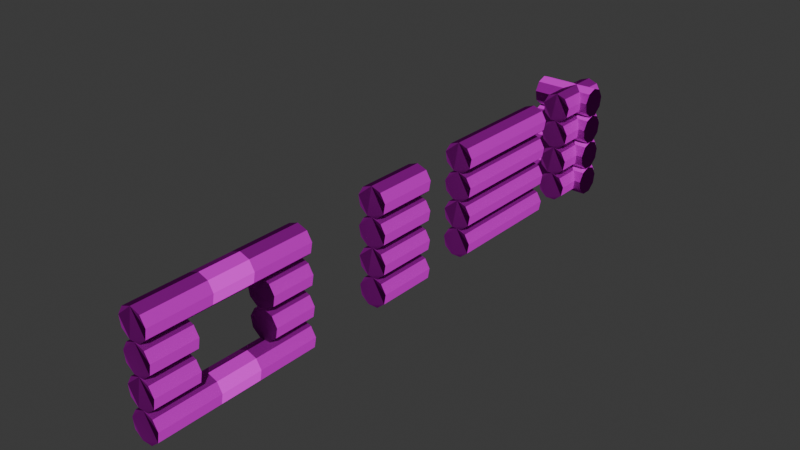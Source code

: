 # Source: tree_house.blend  (saved by Blender 5.0.118; exported with 4.5.12 LTS)
import bpy
from mathutils import Matrix  # noqa: F401  (used for matrix-valued properties, if any)

bpy.ops.wm.read_factory_settings(use_empty=True)
scene = bpy.context.scene
scene.name = 'Scene'

# ---- collections
col_collection = bpy.data.collections.new('Collection'); scene.collection.children.link(col_collection)

# ---- images (referenced by path relative to the original .blend; pixels are not part of the script)
import os
ASSET_DIR = os.environ.get("B2B_ASSET_DIR", "")  # directory of the original .blend (textures are referenced by path, not embedded)
HERE = os.path.dirname(os.path.abspath(__file__))  # packed textures are extracted next to this script under _unpacked/

def load_image(name, relpath, width, height, colorspace="sRGB"):
    """Load a texture the original file referenced (path relative to the .blend, or extracted next to this script)."""
    p = next((c for c in (os.path.join(HERE, relpath), os.path.join(ASSET_DIR, relpath)) if relpath and os.path.exists(c)), "")
    if p:
        img = bpy.data.images.load(p, check_existing=True)
        img.name = name
    else:  # same state as the original file: an image datablock whose file is absent (Cycles renders it pink)
        img = bpy.data.images.new(name, width, height)
        img.source = "FILE"
        img.filepath = "//" + (relpath or name)
    img.colorspace_settings.name = colorspace
    return img
img_tree_txt_jpg = load_image('tree_txt.jpg', 'photos for texture/tree_txt.jpg', 1024, 1024, 'sRGB')
img_tree_txt_normal_png = load_image('tree_txt_normal.png', 'photos for texture/exports photos/tree_txt_normal.png', 1024, 1024, 'sRGB')
img_tree_txt_ao_png = load_image('tree_txt_ao.png', 'photos for texture/exports photos/tree_txt_ao.png', 1024, 1024, 'sRGB')
img_tree_txt_height_png = load_image('tree_txt_height.png', 'photos for texture/exports photos/tree_txt_height.png', 1024, 1024, 'sRGB')

# ---- materials (node trees are filled in below, after node groups)
mat_material_001 = bpy.data.materials.new('Material.001')

# ---- material node trees
mat_material_001.use_nodes = True; mat_material_001.node_tree.nodes.clear()
_N = mat_material_001.node_tree.nodes; _L = mat_material_001.node_tree.links
n0 = _N.new('ShaderNodeBsdfPrincipled'); n0.name = 'Principled BSDF'; n0.location = (-352, 210)
n0.inputs[2].default_value = 1.0
n0.inputs[3].default_value = 1.0
n1 = _N.new('ShaderNodeOutputMaterial'); n1.name = 'Material Output'; n1.location = (20, 125)
n2 = _N.new('ShaderNodeTexImage'); n2.name = 'Image Texture'; n2.location = (-771, 422)
n2.image = img_tree_txt_jpg
n3 = _N.new('ShaderNodeTexImage'); n3.name = 'Image Texture.001'; n3.location = (-939, 62)
n3.image = img_tree_txt_normal_png
n4 = _N.new('ShaderNodeNormalMap'); n4.name = 'Normal Map'; n4.location = (-593, 85)
n4.uv_map = 'UVMap'
n5 = _N.new('ShaderNodeTexImage'); n5.name = 'Image Texture.002'; n5.location = (-670, -155)
n5.image = img_tree_txt_ao_png
n6 = _N.new('ShaderNodeTexImage'); n6.name = 'Image Texture.003'; n6.location = (-266, -182)
n6.image = img_tree_txt_height_png
_L.new(n0.outputs[0], n1.inputs[0])
_L.new(n2.outputs[0], n0.inputs[0])
_L.new(n3.outputs[0], n4.inputs[1])
_L.new(n4.outputs[0], n0.inputs[5])
_L.new(n5.outputs[0], n0.inputs[13])
_L.new(n6.outputs[0], n1.inputs[2])
n1.is_active_output = True

# ---- world
world_world = bpy.data.worlds.new('World'); scene.world = world_world
world_world.use_nodes = True; world_world.node_tree.nodes.clear()
_N = world_world.node_tree.nodes; _L = world_world.node_tree.links
n0 = _N.new('ShaderNodeOutputWorld'); n0.name = 'World Output'; n0.location = (200, 100)
n1 = _N.new('ShaderNodeBackground'); n1.name = 'Background'; n1.location = (-200, 100)
n1.inputs[0].default_value = (0.05088, 0.05088, 0.05088, 1.0)
_L.new(n1.outputs[0], n0.inputs[0])
n0.is_active_output = True
world_world.color = (0.05088, 0.05088, 0.05088)
world_world.sun_shadow_jitter_overblur = 0.0

# ---- meshes
me_cylinder = bpy.data.meshes.new('Cylinder')
me_cylinder.from_pydata([(0.0, 1.0, -1.0), (0.0, 1.0, 1.0), (0.6428, 0.766, -1.0), (0.6428, 0.766, 1.0), (0.9848, 0.1736, -1.0), (0.9848, 0.1736, 1.0), (0.866, -0.5, -1.0), (0.866, -0.5, 1.0), (0.342, -0.9397, -1.0), (0.342, -0.9397, 1.0), (-0.342, -0.9397, -1.0), (-0.342, -0.9397, 1.0), (-0.866, -0.5, -1.0), (-0.866, -0.5, 1.0), (-0.9848, 0.1736, -1.0), (-0.9848, 0.1736, 1.0), (-0.6428, 0.766, -1.0), (-0.6428, 0.766, 1.0), (0.0, 2.94, -1.0), (0.0, 2.94, 1.0), (0.6428, 2.706, -1.0), (0.6428, 2.706, 1.0), (0.9848, 2.113, -1.0), (0.9848, 2.113, 1.0), (0.866, 1.44, -1.0), (0.866, 1.44, 1.0), (0.342, 1.0, -1.0), (0.342, 1.0, 1.0), (-0.342, 1.0, -1.0), (-0.342, 1.0, 1.0), (-0.866, 1.44, -1.0), (-0.866, 1.44, 1.0), (-0.9848, 2.113, -1.0), (-0.9848, 2.113, 1.0), (-0.6428, 2.706, -1.0), (-0.6428, 2.706, 1.0), (0.0, 4.879, -1.0), (0.0, 4.879, 1.0), (0.6428, 4.645, -1.0), (0.6428, 4.645, 1.0), (0.9848, 4.053, -1.0), (0.9848, 4.053, 1.0), (0.866, 3.379, -1.0), (0.866, 3.379, 1.0), (0.342, 2.94, -1.0), (0.342, 2.94, 1.0), (-0.342, 2.94, -1.0), (-0.342, 2.94, 1.0), (-0.866, 3.379, -1.0), (-0.866, 3.379, 1.0), (-0.9848, 4.053, -1.0), (-0.9848, 4.053, 1.0), (-0.6428, 4.645, -1.0), (-0.6428, 4.645, 1.0), (0.0, 6.819, -1.0), (0.0, 6.819, 1.0), (0.6428, 6.585, -1.0), (0.6428, 6.585, 1.0), (0.9848, 5.993, -1.0), (0.9848, 5.993, 1.0), (0.866, 5.319, -1.0), (0.866, 5.319, 1.0), (0.342, 4.879, -1.0), (0.342, 4.879, 1.0), (-0.342, 4.879, -1.0), (-0.342, 4.879, 1.0), (-0.866, 5.319, -1.0), (-0.866, 5.319, 1.0), (-0.9848, 5.993, -1.0), (-0.9848, 5.993, 1.0), (-0.6428, 6.585, -1.0), (-0.6428, 6.585, 1.0)], [], [(0, 1, 3, 2), (2, 3, 5, 4), (4, 5, 7, 6), (6, 7, 9, 8), (8, 9, 11, 10), (10, 11, 13, 12), (12, 13, 15, 14), (3, 1, 17, 15, 13, 11, 9, 7, 5), (14, 15, 17, 16), (16, 17, 1, 0), (0, 2, 4, 6, 8, 10, 12, 14, 16), (18, 19, 21, 20), (20, 21, 23, 22), (22, 23, 25, 24), (24, 25, 27, 26), (26, 27, 29, 28), (28, 29, 31, 30), (30, 31, 33, 32), (21, 19, 35, 33, 31, 29, 27, 25, 23), (32, 33, 35, 34), (34, 35, 19, 18), (18, 20, 22, 24, 26, 28, 30, 32, 34), (36, 37, 39, 38), (38, 39, 41, 40), (40, 41, 43, 42), (42, 43, 45, 44), (44, 45, 47, 46), (46, 47, 49, 48), (48, 49, 51, 50), (39, 37, 53, 51, 49, 47, 45, 43, 41), (50, 51, 53, 52), (52, 53, 37, 36), (36, 38, 40, 42, 44, 46, 48, 50, 52), (54, 55, 57, 56), (56, 57, 59, 58), (58, 59, 61, 60), (60, 61, 63, 62), (62, 63, 65, 64), (64, 65, 67, 66), (66, 67, 69, 68), (57, 55, 71, 69, 67, 65, 63, 61, 59), (68, 69, 71, 70), (70, 71, 55, 54), (54, 56, 58, 60, 62, 64, 66, 68, 70)])
_uv = me_cylinder.uv_layers.new(name='UVMap')
_uv.uv.foreach_set('vector', [1.0, 0.5063, 1.0, 1.0, 0.8889, 1.0, 0.8889, 0.5063, 0.8889, 0.5063, 0.8889, 1.0, 0.7778, 1.0, 0.7778, 0.5063, 0.7778, 0.5063, 0.7778, 1.0, 0.6667, 1.0, 0.6667, 0.5063, 0.6667, 0.5063, 0.6667, 1.0, 0.5556, 1.0, 0.5556, 0.5063, 0.5556, 0.5063, 0.5556, 1.0, 0.4444, 1.0, 0.4444, 0.5063, 0.4444, 0.5063, 0.4444, 1.0, 0.3333, 1.0, 0.3333, 0.5063, 0.3333, 0.5063, 0.3333, 1.0, 0.2222, 1.0, 0.2222, 0.5063, 0.443, 0.4389, 0.225, 0.4775, 0.1232, 0.4289, 0.0374, 0.2779, 0.04215, 0.13, 0.1754, 0.02572, 0.3558, 0.03447, 0.4741, 0.1212, 0.5139, 0.3204, 0.2222, 0.5063, 0.2222, 1.0, 0.1111, 1.0, 0.1111, 0.5063, 0.1111, 0.5063, 0.1111, 1.0, 4.47e-08, 1.0, 4.47e-08, 0.5063, 0.7463, 0.4863, 0.8893, 0.4339, 0.9689, 0.2879, 0.9466, 0.1237, 0.8483, 0.02072, 0.6929, 0.03197, 0.5647, 0.165, 0.5774, 0.2754, 0.6132, 0.4214, 1.0, 0.5063, 1.0, 1.0, 0.8889, 1.0, 0.8889, 0.5063, 0.8889, 0.5063, 0.8889, 1.0, 0.7778, 1.0, 0.7778, 0.5063, 0.7778, 0.5063, 0.7778, 1.0, 0.6667, 1.0, 0.6667, 0.5063, 0.6667, 0.5063, 0.6667, 1.0, 0.5556, 1.0, 0.5556, 0.5063, 0.5556, 0.5063, 0.5556, 1.0, 0.4444, 1.0, 0.4444, 0.5063, 0.4444, 0.5063, 0.4444, 1.0, 0.3333, 1.0, 0.3333, 0.5063, 0.3333, 0.5063, 0.3333, 1.0, 0.2222, 1.0, 0.2222, 0.5063, 0.443, 0.4389, 0.225, 0.4775, 0.1232, 0.4289, 0.0374, 0.2779, 0.04215, 0.13, 0.1754, 0.02572, 0.3558, 0.03447, 0.4741, 0.1212, 0.5139, 0.3204, 0.2222, 0.5063, 0.2222, 1.0, 0.1111, 1.0, 0.1111, 0.5063, 0.1111, 0.5063, 0.1111, 1.0, 4.47e-08, 1.0, 4.47e-08, 0.5063, 0.7463, 0.4863, 0.8893, 0.4339, 0.9689, 0.2879, 0.9466, 0.1237, 0.8483, 0.02072, 0.6929, 0.03197, 0.5647, 0.165, 0.5774, 0.2754, 0.6132, 0.4214, 1.0, 0.5063, 1.0, 1.0, 0.8889, 1.0, 0.8889, 0.5063, 0.8889, 0.5063, 0.8889, 1.0, 0.7778, 1.0, 0.7778, 0.5063, 0.7778, 0.5063, 0.7778, 1.0, 0.6667, 1.0, 0.6667, 0.5063, 0.6667, 0.5063, 0.6667, 1.0, 0.5556, 1.0, 0.5556, 0.5063, 0.5556, 0.5063, 0.5556, 1.0, 0.4444, 1.0, 0.4444, 0.5063, 0.4444, 0.5063, 0.4444, 1.0, 0.3333, 1.0, 0.3333, 0.5063, 0.3333, 0.5063, 0.3333, 1.0, 0.2222, 1.0, 0.2222, 0.5063, 0.443, 0.4389, 0.225, 0.4775, 0.1232, 0.4289, 0.0374, 0.2779, 0.04215, 0.13, 0.1754, 0.02572, 0.3558, 0.03447, 0.4741, 0.1212, 0.5139, 0.3204, 0.2222, 0.5063, 0.2222, 1.0, 0.1111, 1.0, 0.1111, 0.5063, 0.1111, 0.5063, 0.1111, 1.0, 4.47e-08, 1.0, 4.47e-08, 0.5063, 0.7463, 0.4863, 0.8893, 0.4339, 0.9689, 0.2879, 0.9466, 0.1237, 0.8483, 0.02072, 0.6929, 0.03197, 0.5647, 0.165, 0.5774, 0.2754, 0.6132, 0.4214, 1.0, 0.5063, 1.0, 1.0, 0.8889, 1.0, 0.8889, 0.5063, 0.8889, 0.5063, 0.8889, 1.0, 0.7778, 1.0, 0.7778, 0.5063, 0.7778, 0.5063, 0.7778, 1.0, 0.6667, 1.0, 0.6667, 0.5063, 0.6667, 0.5063, 0.6667, 1.0, 0.5556, 1.0, 0.5556, 0.5063, 0.5556, 0.5063, 0.5556, 1.0, 0.4444, 1.0, 0.4444, 0.5063, 0.4444, 0.5063, 0.4444, 1.0, 0.3333, 1.0, 0.3333, 0.5063, 0.3333, 0.5063, 0.3333, 1.0, 0.2222, 1.0, 0.2222, 0.5063, 0.443, 0.4389, 0.225, 0.4775, 0.1232, 0.4289, 0.0374, 0.2779, 0.04215, 0.13, 0.1754, 0.02572, 0.3558, 0.03447, 0.4741, 0.1212, 0.5139, 0.3204, 0.2222, 0.5063, 0.2222, 1.0, 0.1111, 1.0, 0.1111, 0.5063, 0.1111, 0.5063, 0.1111, 1.0, 4.47e-08, 1.0, 4.47e-08, 0.5063, 0.7463, 0.4863, 0.8893, 0.4339, 0.9689, 0.2879, 0.9466, 0.1237, 0.8483, 0.02072, 0.6929, 0.03197, 0.5647, 0.165, 0.5774, 0.2754, 0.6132, 0.4214])
me_cylinder.materials.append(mat_material_001)
me_cylinder.update()
me_cylinder_001 = bpy.data.meshes.new('Cylinder.001')
me_cylinder_001.from_pydata([(0.0, 1.0, -1.0), (0.0, 1.0, 1.0), (0.6428, 0.766, -1.0), (0.6428, 0.766, 1.0), (0.9848, 0.1736, -1.0), (0.9848, 0.1736, 1.0), (0.866, -0.5, -1.0), (0.866, -0.5, 1.0), (0.342, -0.9397, -1.0), (0.342, -0.9397, 1.0), (-0.342, -0.9397, -1.0), (-0.342, -0.9397, 1.0), (-0.866, -0.5, -1.0), (-0.866, -0.5, 1.0), (-0.9848, 0.1736, -1.0), (-0.9848, 0.1736, 1.0), (-0.6428, 0.766, -1.0), (-0.6428, 0.766, 1.0), (0.0, 2.94, -1.0), (0.0, 2.94, 1.0), (0.6428, 2.706, -1.0), (0.6428, 2.706, 1.0), (0.9848, 2.113, -1.0), (0.9848, 2.113, 1.0), (0.866, 1.44, -1.0), (0.866, 1.44, 1.0), (0.342, 1.0, -1.0), (0.342, 1.0, 1.0), (-0.342, 1.0, -1.0), (-0.342, 1.0, 1.0), (-0.866, 1.44, -1.0), (-0.866, 1.44, 1.0), (-0.9848, 2.113, -1.0), (-0.9848, 2.113, 1.0), (-0.6428, 2.706, -1.0), (-0.6428, 2.706, 1.0), (0.0, 4.879, -1.0), (0.0, 4.879, 1.0), (0.6428, 4.645, -1.0), (0.6428, 4.645, 1.0), (0.9848, 4.053, -1.0), (0.9848, 4.053, 1.0), (0.866, 3.379, -1.0), (0.866, 3.379, 1.0), (0.342, 2.94, -1.0), (0.342, 2.94, 1.0), (-0.342, 2.94, -1.0), (-0.342, 2.94, 1.0), (-0.866, 3.379, -1.0), (-0.866, 3.379, 1.0), (-0.9848, 4.053, -1.0), (-0.9848, 4.053, 1.0), (-0.6428, 4.645, -1.0), (-0.6428, 4.645, 1.0), (0.0, 6.819, -1.0), (0.0, 6.819, 1.0), (0.6428, 6.585, -1.0), (0.6428, 6.585, 1.0), (0.9848, 5.993, -1.0), (0.9848, 5.993, 1.0), (0.866, 5.319, -1.0), (0.866, 5.319, 1.0), (0.342, 4.879, -1.0), (0.342, 4.879, 1.0), (-0.342, 4.879, -1.0), (-0.342, 4.879, 1.0), (-0.866, 5.319, -1.0), (-0.866, 5.319, 1.0), (-0.9848, 5.993, -1.0), (-0.9848, 5.993, 1.0), (-0.6428, 6.585, -1.0), (-0.6428, 6.585, 1.0)], [], [(0, 1, 3, 2), (2, 3, 5, 4), (4, 5, 7, 6), (6, 7, 9, 8), (8, 9, 11, 10), (10, 11, 13, 12), (12, 13, 15, 14), (3, 1, 17, 15, 13, 11, 9, 7, 5), (14, 15, 17, 16), (16, 17, 1, 0), (0, 2, 4, 6, 8, 10, 12, 14, 16), (18, 19, 21, 20), (20, 21, 23, 22), (22, 23, 25, 24), (24, 25, 27, 26), (26, 27, 29, 28), (28, 29, 31, 30), (30, 31, 33, 32), (21, 19, 35, 33, 31, 29, 27, 25, 23), (32, 33, 35, 34), (34, 35, 19, 18), (18, 20, 22, 24, 26, 28, 30, 32, 34), (36, 37, 39, 38), (38, 39, 41, 40), (40, 41, 43, 42), (42, 43, 45, 44), (44, 45, 47, 46), (46, 47, 49, 48), (48, 49, 51, 50), (39, 37, 53, 51, 49, 47, 45, 43, 41), (50, 51, 53, 52), (52, 53, 37, 36), (36, 38, 40, 42, 44, 46, 48, 50, 52), (54, 55, 57, 56), (56, 57, 59, 58), (58, 59, 61, 60), (60, 61, 63, 62), (62, 63, 65, 64), (64, 65, 67, 66), (66, 67, 69, 68), (57, 55, 71, 69, 67, 65, 63, 61, 59), (68, 69, 71, 70), (70, 71, 55, 54), (54, 56, 58, 60, 62, 64, 66, 68, 70)])
_uv = me_cylinder_001.uv_layers.new(name='UVMap')
_uv.uv.foreach_set('vector', [1.0, 0.5063, 1.0, 1.0, 0.8889, 1.0, 0.8889, 0.5063, 0.8889, 0.5063, 0.8889, 1.0, 0.7778, 1.0, 0.7778, 0.5063, 0.7778, 0.5063, 0.7778, 1.0, 0.6667, 1.0, 0.6667, 0.5063, 0.6667, 0.5063, 0.6667, 1.0, 0.5556, 1.0, 0.5556, 0.5063, 0.5556, 0.5063, 0.5556, 1.0, 0.4444, 1.0, 0.4444, 0.5063, 0.4444, 0.5063, 0.4444, 1.0, 0.3333, 1.0, 0.3333, 0.5063, 0.3333, 0.5063, 0.3333, 1.0, 0.2222, 1.0, 0.2222, 0.5063, 0.443, 0.4389, 0.225, 0.4775, 0.1232, 0.4289, 0.0374, 0.2779, 0.04215, 0.13, 0.1754, 0.02572, 0.3558, 0.03447, 0.4741, 0.1212, 0.5139, 0.3204, 0.2222, 0.5063, 0.2222, 1.0, 0.1111, 1.0, 0.1111, 0.5063, 0.1111, 0.5063, 0.1111, 1.0, 4.47e-08, 1.0, 4.47e-08, 0.5063, 0.7463, 0.4863, 0.8893, 0.4339, 0.9689, 0.2879, 0.9466, 0.1237, 0.8483, 0.02072, 0.6929, 0.03197, 0.5647, 0.165, 0.5774, 0.2754, 0.6132, 0.4214, 1.0, 0.5063, 1.0, 1.0, 0.8889, 1.0, 0.8889, 0.5063, 0.8889, 0.5063, 0.8889, 1.0, 0.7778, 1.0, 0.7778, 0.5063, 0.7778, 0.5063, 0.7778, 1.0, 0.6667, 1.0, 0.6667, 0.5063, 0.6667, 0.5063, 0.6667, 1.0, 0.5556, 1.0, 0.5556, 0.5063, 0.5556, 0.5063, 0.5556, 1.0, 0.4444, 1.0, 0.4444, 0.5063, 0.4444, 0.5063, 0.4444, 1.0, 0.3333, 1.0, 0.3333, 0.5063, 0.3333, 0.5063, 0.3333, 1.0, 0.2222, 1.0, 0.2222, 0.5063, 0.443, 0.4389, 0.225, 0.4775, 0.1232, 0.4289, 0.0374, 0.2779, 0.04215, 0.13, 0.1754, 0.02572, 0.3558, 0.03447, 0.4741, 0.1212, 0.5139, 0.3204, 0.2222, 0.5063, 0.2222, 1.0, 0.1111, 1.0, 0.1111, 0.5063, 0.1111, 0.5063, 0.1111, 1.0, 4.47e-08, 1.0, 4.47e-08, 0.5063, 0.7463, 0.4863, 0.8893, 0.4339, 0.9689, 0.2879, 0.9466, 0.1237, 0.8483, 0.02072, 0.6929, 0.03197, 0.5647, 0.165, 0.5774, 0.2754, 0.6132, 0.4214, 1.0, 0.5063, 1.0, 1.0, 0.8889, 1.0, 0.8889, 0.5063, 0.8889, 0.5063, 0.8889, 1.0, 0.7778, 1.0, 0.7778, 0.5063, 0.7778, 0.5063, 0.7778, 1.0, 0.6667, 1.0, 0.6667, 0.5063, 0.6667, 0.5063, 0.6667, 1.0, 0.5556, 1.0, 0.5556, 0.5063, 0.5556, 0.5063, 0.5556, 1.0, 0.4444, 1.0, 0.4444, 0.5063, 0.4444, 0.5063, 0.4444, 1.0, 0.3333, 1.0, 0.3333, 0.5063, 0.3333, 0.5063, 0.3333, 1.0, 0.2222, 1.0, 0.2222, 0.5063, 0.443, 0.4389, 0.225, 0.4775, 0.1232, 0.4289, 0.0374, 0.2779, 0.04215, 0.13, 0.1754, 0.02572, 0.3558, 0.03447, 0.4741, 0.1212, 0.5139, 0.3204, 0.2222, 0.5063, 0.2222, 1.0, 0.1111, 1.0, 0.1111, 0.5063, 0.1111, 0.5063, 0.1111, 1.0, 4.47e-08, 1.0, 4.47e-08, 0.5063, 0.7463, 0.4863, 0.8893, 0.4339, 0.9689, 0.2879, 0.9466, 0.1237, 0.8483, 0.02072, 0.6929, 0.03197, 0.5647, 0.165, 0.5774, 0.2754, 0.6132, 0.4214, 1.0, 0.5063, 1.0, 1.0, 0.8889, 1.0, 0.8889, 0.5063, 0.8889, 0.5063, 0.8889, 1.0, 0.7778, 1.0, 0.7778, 0.5063, 0.7778, 0.5063, 0.7778, 1.0, 0.6667, 1.0, 0.6667, 0.5063, 0.6667, 0.5063, 0.6667, 1.0, 0.5556, 1.0, 0.5556, 0.5063, 0.5556, 0.5063, 0.5556, 1.0, 0.4444, 1.0, 0.4444, 0.5063, 0.4444, 0.5063, 0.4444, 1.0, 0.3333, 1.0, 0.3333, 0.5063, 0.3333, 0.5063, 0.3333, 1.0, 0.2222, 1.0, 0.2222, 0.5063, 0.443, 0.4389, 0.225, 0.4775, 0.1232, 0.4289, 0.0374, 0.2779, 0.04215, 0.13, 0.1754, 0.02572, 0.3558, 0.03447, 0.4741, 0.1212, 0.5139, 0.3204, 0.2222, 0.5063, 0.2222, 1.0, 0.1111, 1.0, 0.1111, 0.5063, 0.1111, 0.5063, 0.1111, 1.0, 4.47e-08, 1.0, 4.47e-08, 0.5063, 0.7463, 0.4863, 0.8893, 0.4339, 0.9689, 0.2879, 0.9466, 0.1237, 0.8483, 0.02072, 0.6929, 0.03197, 0.5647, 0.165, 0.5774, 0.2754, 0.6132, 0.4214])
me_cylinder_001.materials.append(mat_material_001)
me_cylinder_001.update()
me_cylinder_002 = bpy.data.meshes.new('Cylinder.002')
me_cylinder_002.from_pydata([(0.0, 1.0, -1.0), (0.0, 1.0, 1.0), (0.6428, 0.766, -1.0), (0.6428, 0.766, 1.0), (0.9848, 0.1736, -1.0), (0.9848, 0.1736, 1.0), (0.866, -0.5, -1.0), (0.866, -0.5, 1.0), (0.342, -0.9397, -1.0), (0.342, -0.9397, 1.0), (-0.342, -0.9397, -1.0), (-0.342, -0.9397, 1.0), (-0.866, -0.5, -1.0), (-0.866, -0.5, 1.0), (-0.9848, 0.1736, -1.0), (-0.9848, 0.1736, 1.0), (-0.6428, 0.766, -1.0), (-0.6428, 0.766, 1.0), (0.0, 2.94, -1.0), (0.0, 2.94, 1.0), (0.6428, 2.706, -1.0), (0.6428, 2.706, 1.0), (0.9848, 2.113, -1.0), (0.9848, 2.113, 1.0), (0.866, 1.44, -1.0), (0.866, 1.44, 1.0), (0.342, 1.0, -1.0), (0.342, 1.0, 1.0), (-0.342, 1.0, -1.0), (-0.342, 1.0, 1.0), (-0.866, 1.44, -1.0), (-0.866, 1.44, 1.0), (-0.9848, 2.113, -1.0), (-0.9848, 2.113, 1.0), (-0.6428, 2.706, -1.0), (-0.6428, 2.706, 1.0), (0.0, 4.879, -1.0), (0.0, 4.879, 1.0), (0.6428, 4.645, -1.0), (0.6428, 4.645, 1.0), (0.9848, 4.053, -1.0), (0.9848, 4.053, 1.0), (0.866, 3.379, -1.0), (0.866, 3.379, 1.0), (0.342, 2.94, -1.0), (0.342, 2.94, 1.0), (-0.342, 2.94, -1.0), (-0.342, 2.94, 1.0), (-0.866, 3.379, -1.0), (-0.866, 3.379, 1.0), (-0.9848, 4.053, -1.0), (-0.9848, 4.053, 1.0), (-0.6428, 4.645, -1.0), (-0.6428, 4.645, 1.0), (0.0, 6.819, -1.0), (0.0, 6.819, 1.0), (0.6428, 6.585, -1.0), (0.6428, 6.585, 1.0), (0.9848, 5.993, -1.0), (0.9848, 5.993, 1.0), (0.866, 5.319, -1.0), (0.866, 5.319, 1.0), (0.342, 4.879, -1.0), (0.342, 4.879, 1.0), (-0.342, 4.879, -1.0), (-0.342, 4.879, 1.0), (-0.866, 5.319, -1.0), (-0.866, 5.319, 1.0), (-0.9848, 5.993, -1.0), (-0.9848, 5.993, 1.0), (-0.6428, 6.585, -1.0), (-0.6428, 6.585, 1.0)], [], [(0, 1, 3, 2), (2, 3, 5, 4), (4, 5, 7, 6), (6, 7, 9, 8), (8, 9, 11, 10), (10, 11, 13, 12), (12, 13, 15, 14), (3, 1, 17, 15, 13, 11, 9, 7, 5), (14, 15, 17, 16), (16, 17, 1, 0), (0, 2, 4, 6, 8, 10, 12, 14, 16), (18, 19, 21, 20), (20, 21, 23, 22), (22, 23, 25, 24), (24, 25, 27, 26), (26, 27, 29, 28), (28, 29, 31, 30), (30, 31, 33, 32), (21, 19, 35, 33, 31, 29, 27, 25, 23), (32, 33, 35, 34), (34, 35, 19, 18), (18, 20, 22, 24, 26, 28, 30, 32, 34), (36, 37, 39, 38), (38, 39, 41, 40), (40, 41, 43, 42), (42, 43, 45, 44), (44, 45, 47, 46), (46, 47, 49, 48), (48, 49, 51, 50), (39, 37, 53, 51, 49, 47, 45, 43, 41), (50, 51, 53, 52), (52, 53, 37, 36), (36, 38, 40, 42, 44, 46, 48, 50, 52), (54, 55, 57, 56), (56, 57, 59, 58), (58, 59, 61, 60), (60, 61, 63, 62), (62, 63, 65, 64), (64, 65, 67, 66), (66, 67, 69, 68), (57, 55, 71, 69, 67, 65, 63, 61, 59), (68, 69, 71, 70), (70, 71, 55, 54), (54, 56, 58, 60, 62, 64, 66, 68, 70)])
_uv = me_cylinder_002.uv_layers.new(name='UVMap')
_uv.uv.foreach_set('vector', [1.0, 0.5063, 1.0, 1.0, 0.8889, 1.0, 0.8889, 0.5063, 0.8889, 0.5063, 0.8889, 1.0, 0.7778, 1.0, 0.7778, 0.5063, 0.7778, 0.5063, 0.7778, 1.0, 0.6667, 1.0, 0.6667, 0.5063, 0.6667, 0.5063, 0.6667, 1.0, 0.5556, 1.0, 0.5556, 0.5063, 0.5556, 0.5063, 0.5556, 1.0, 0.4444, 1.0, 0.4444, 0.5063, 0.4444, 0.5063, 0.4444, 1.0, 0.3333, 1.0, 0.3333, 0.5063, 0.3333, 0.5063, 0.3333, 1.0, 0.2222, 1.0, 0.2222, 0.5063, 0.443, 0.4389, 0.225, 0.4775, 0.1232, 0.4289, 0.0374, 0.2779, 0.04215, 0.13, 0.1754, 0.02572, 0.3558, 0.03447, 0.4741, 0.1212, 0.5139, 0.3204, 0.2222, 0.5063, 0.2222, 1.0, 0.1111, 1.0, 0.1111, 0.5063, 0.1111, 0.5063, 0.1111, 1.0, 4.47e-08, 1.0, 4.47e-08, 0.5063, 0.7463, 0.4863, 0.8893, 0.4339, 0.9689, 0.2879, 0.9466, 0.1237, 0.8483, 0.02072, 0.6929, 0.03197, 0.5647, 0.165, 0.5774, 0.2754, 0.6132, 0.4214, 1.0, 0.5063, 1.0, 1.0, 0.8889, 1.0, 0.8889, 0.5063, 0.8889, 0.5063, 0.8889, 1.0, 0.7778, 1.0, 0.7778, 0.5063, 0.7778, 0.5063, 0.7778, 1.0, 0.6667, 1.0, 0.6667, 0.5063, 0.6667, 0.5063, 0.6667, 1.0, 0.5556, 1.0, 0.5556, 0.5063, 0.5556, 0.5063, 0.5556, 1.0, 0.4444, 1.0, 0.4444, 0.5063, 0.4444, 0.5063, 0.4444, 1.0, 0.3333, 1.0, 0.3333, 0.5063, 0.3333, 0.5063, 0.3333, 1.0, 0.2222, 1.0, 0.2222, 0.5063, 0.443, 0.4389, 0.225, 0.4775, 0.1232, 0.4289, 0.0374, 0.2779, 0.04215, 0.13, 0.1754, 0.02572, 0.3558, 0.03447, 0.4741, 0.1212, 0.5139, 0.3204, 0.2222, 0.5063, 0.2222, 1.0, 0.1111, 1.0, 0.1111, 0.5063, 0.1111, 0.5063, 0.1111, 1.0, 4.47e-08, 1.0, 4.47e-08, 0.5063, 0.7463, 0.4863, 0.8893, 0.4339, 0.9689, 0.2879, 0.9466, 0.1237, 0.8483, 0.02072, 0.6929, 0.03197, 0.5647, 0.165, 0.5774, 0.2754, 0.6132, 0.4214, 1.0, 0.5063, 1.0, 1.0, 0.8889, 1.0, 0.8889, 0.5063, 0.8889, 0.5063, 0.8889, 1.0, 0.7778, 1.0, 0.7778, 0.5063, 0.7778, 0.5063, 0.7778, 1.0, 0.6667, 1.0, 0.6667, 0.5063, 0.6667, 0.5063, 0.6667, 1.0, 0.5556, 1.0, 0.5556, 0.5063, 0.5556, 0.5063, 0.5556, 1.0, 0.4444, 1.0, 0.4444, 0.5063, 0.4444, 0.5063, 0.4444, 1.0, 0.3333, 1.0, 0.3333, 0.5063, 0.3333, 0.5063, 0.3333, 1.0, 0.2222, 1.0, 0.2222, 0.5063, 0.443, 0.4389, 0.225, 0.4775, 0.1232, 0.4289, 0.0374, 0.2779, 0.04215, 0.13, 0.1754, 0.02572, 0.3558, 0.03447, 0.4741, 0.1212, 0.5139, 0.3204, 0.2222, 0.5063, 0.2222, 1.0, 0.1111, 1.0, 0.1111, 0.5063, 0.1111, 0.5063, 0.1111, 1.0, 4.47e-08, 1.0, 4.47e-08, 0.5063, 0.7463, 0.4863, 0.8893, 0.4339, 0.9689, 0.2879, 0.9466, 0.1237, 0.8483, 0.02072, 0.6929, 0.03197, 0.5647, 0.165, 0.5774, 0.2754, 0.6132, 0.4214, 1.0, 0.5063, 1.0, 1.0, 0.8889, 1.0, 0.8889, 0.5063, 0.8889, 0.5063, 0.8889, 1.0, 0.7778, 1.0, 0.7778, 0.5063, 0.7778, 0.5063, 0.7778, 1.0, 0.6667, 1.0, 0.6667, 0.5063, 0.6667, 0.5063, 0.6667, 1.0, 0.5556, 1.0, 0.5556, 0.5063, 0.5556, 0.5063, 0.5556, 1.0, 0.4444, 1.0, 0.4444, 0.5063, 0.4444, 0.5063, 0.4444, 1.0, 0.3333, 1.0, 0.3333, 0.5063, 0.3333, 0.5063, 0.3333, 1.0, 0.2222, 1.0, 0.2222, 0.5063, 0.443, 0.4389, 0.225, 0.4775, 0.1232, 0.4289, 0.0374, 0.2779, 0.04215, 0.13, 0.1754, 0.02572, 0.3558, 0.03447, 0.4741, 0.1212, 0.5139, 0.3204, 0.2222, 0.5063, 0.2222, 1.0, 0.1111, 1.0, 0.1111, 0.5063, 0.1111, 0.5063, 0.1111, 1.0, 4.47e-08, 1.0, 4.47e-08, 0.5063, 0.7463, 0.4863, 0.8893, 0.4339, 0.9689, 0.2879, 0.9466, 0.1237, 0.8483, 0.02072, 0.6929, 0.03197, 0.5647, 0.165, 0.5774, 0.2754, 0.6132, 0.4214])
me_cylinder_002.materials.append(mat_material_001)
me_cylinder_002.update()
me_cylinder_004 = bpy.data.meshes.new('Cylinder.004')
me_cylinder_004.from_pydata([(0.0, 1.0, -1.0), (0.0, 1.0, 1.0), (0.6428, 0.766, -1.0), (0.6428, 0.766, 1.0), (0.9848, 0.1736, -1.0), (0.9848, 0.1736, 1.0), (0.866, -0.5, -1.0), (0.866, -0.5, 1.0), (0.342, -0.9397, -1.0), (0.342, -0.9397, 1.0), (-0.342, -0.9397, -1.0), (-0.342, -0.9397, 1.0), (-0.866, -0.5, -1.0), (-0.866, -0.5, 1.0), (-0.9848, 0.1736, -1.0), (-0.9848, 0.1736, 1.0), (-0.6428, 0.766, -1.0), (-0.6428, 0.766, 1.0), (0.0, 2.94, -1.0), (0.0, 2.94, 1.0), (0.6428, 2.706, -1.0), (0.6428, 2.706, 1.0), (0.9848, 2.113, -1.0), (0.9848, 2.113, 1.0), (0.866, 1.44, -1.0), (0.866, 1.44, 1.0), (0.342, 1.0, -1.0), (0.342, 1.0, 1.0), (-0.342, 1.0, -1.0), (-0.342, 1.0, 1.0), (-0.866, 1.44, -1.0), (-0.866, 1.44, 1.0), (-0.9848, 2.113, -1.0), (-0.9848, 2.113, 1.0), (-0.6428, 2.706, -1.0), (-0.6428, 2.706, 1.0), (0.0, 4.879, -1.0), (0.0, 4.879, 1.0), (0.6428, 4.645, -1.0), (0.6428, 4.645, 1.0), (0.9848, 4.053, -1.0), (0.9848, 4.053, 1.0), (0.866, 3.379, -1.0), (0.866, 3.379, 1.0), (0.342, 2.94, -1.0), (0.342, 2.94, 1.0), (-0.342, 2.94, -1.0), (-0.342, 2.94, 1.0), (-0.866, 3.379, -1.0), (-0.866, 3.379, 1.0), (-0.9848, 4.053, -1.0), (-0.9848, 4.053, 1.0), (-0.6428, 4.645, -1.0), (-0.6428, 4.645, 1.0), (0.0, 6.819, -1.0), (0.0, 6.819, 1.0), (0.6428, 6.585, -1.0), (0.6428, 6.585, 1.0), (0.9848, 5.993, -1.0), (0.9848, 5.993, 1.0), (0.866, 5.319, -1.0), (0.866, 5.319, 1.0), (0.342, 4.879, -1.0), (0.342, 4.879, 1.0), (-0.342, 4.879, -1.0), (-0.342, 4.879, 1.0), (-0.866, 5.319, -1.0), (-0.866, 5.319, 1.0), (-0.9848, 5.993, -1.0), (-0.9848, 5.993, 1.0), (-0.6428, 6.585, -1.0), (-0.6428, 6.585, 1.0), (0.0, 1.0, -3.0), (0.0, 1.0, -1.0), (0.6428, 0.766, -3.0), (0.6428, 0.766, -1.0), (0.9848, 0.1736, -3.0), (0.9848, 0.1736, -1.0), (0.866, -0.5, -3.0), (0.866, -0.5, -1.0), (0.342, -0.9397, -3.0), (0.342, -0.9397, -1.0), (-0.342, -0.9397, -3.0), (-0.342, -0.9397, -1.0), (-0.866, -0.5, -3.0), (-0.866, -0.5, -1.0), (-0.9848, 0.1736, -3.0), (-0.9848, 0.1736, -1.0), (-0.6428, 0.766, -3.0), (-0.6428, 0.766, -1.0), (0.0, 2.94, -3.0), (0.0, 2.94, -1.0), (0.6428, 2.706, -3.0), (0.6428, 2.706, -1.0), (0.9848, 2.113, -3.0), (0.9848, 2.113, -1.0), (0.866, 1.44, -3.0), (0.866, 1.44, -1.0), (0.342, 1.0, -3.0), (0.342, 1.0, -1.0), (-0.342, 1.0, -3.0), (-0.342, 1.0, -1.0), (-0.866, 1.44, -3.0), (-0.866, 1.44, -1.0), (-0.9848, 2.113, -3.0), (-0.9848, 2.113, -1.0), (-0.6428, 2.706, -3.0), (-0.6428, 2.706, -1.0), (0.0, 4.879, -3.0), (0.0, 4.879, -1.0), (0.6428, 4.645, -3.0), (0.6428, 4.645, -1.0), (0.9848, 4.053, -3.0), (0.9848, 4.053, -1.0), (0.866, 3.379, -3.0), (0.866, 3.379, -1.0), (0.342, 2.94, -3.0), (0.342, 2.94, -1.0), (-0.342, 2.94, -3.0), (-0.342, 2.94, -1.0), (-0.866, 3.379, -3.0), (-0.866, 3.379, -1.0), (-0.9848, 4.053, -3.0), (-0.9848, 4.053, -1.0), (-0.6428, 4.645, -3.0), (-0.6428, 4.645, -1.0), (0.0, 6.819, -3.0), (0.0, 6.819, -1.0), (0.6428, 6.585, -3.0), (0.6428, 6.585, -1.0), (0.9848, 5.993, -3.0), (0.9848, 5.993, -1.0), (0.866, 5.319, -3.0), (0.866, 5.319, -1.0), (0.342, 4.879, -3.0), (0.342, 4.879, -1.0), (-0.342, 4.879, -3.0), (-0.342, 4.879, -1.0), (-0.866, 5.319, -3.0), (-0.866, 5.319, -1.0), (-0.9848, 5.993, -3.0), (-0.9848, 5.993, -1.0), (-0.6428, 6.585, -3.0), (-0.6428, 6.585, -1.0)], [], [(0, 1, 3, 2), (2, 3, 5, 4), (4, 5, 7, 6), (6, 7, 9, 8), (8, 9, 11, 10), (10, 11, 13, 12), (12, 13, 15, 14), (3, 1, 17, 15, 13, 11, 9, 7, 5), (14, 15, 17, 16), (16, 17, 1, 0), (0, 2, 4, 6, 8, 10, 12, 14, 16), (18, 19, 21, 20), (20, 21, 23, 22), (22, 23, 25, 24), (24, 25, 27, 26), (26, 27, 29, 28), (28, 29, 31, 30), (30, 31, 33, 32), (21, 19, 35, 33, 31, 29, 27, 25, 23), (32, 33, 35, 34), (34, 35, 19, 18), (18, 20, 22, 24, 26, 28, 30, 32, 34), (36, 37, 39, 38), (38, 39, 41, 40), (40, 41, 43, 42), (42, 43, 45, 44), (44, 45, 47, 46), (46, 47, 49, 48), (48, 49, 51, 50), (39, 37, 53, 51, 49, 47, 45, 43, 41), (50, 51, 53, 52), (52, 53, 37, 36), (36, 38, 40, 42, 44, 46, 48, 50, 52), (54, 55, 57, 56), (56, 57, 59, 58), (58, 59, 61, 60), (60, 61, 63, 62), (62, 63, 65, 64), (64, 65, 67, 66), (66, 67, 69, 68), (57, 55, 71, 69, 67, 65, 63, 61, 59), (68, 69, 71, 70), (70, 71, 55, 54), (54, 56, 58, 60, 62, 64, 66, 68, 70), (72, 73, 75, 74), (74, 75, 77, 76), (76, 77, 79, 78), (78, 79, 81, 80), (80, 81, 83, 82), (82, 83, 85, 84), (84, 85, 87, 86), (75, 73, 89, 87, 85, 83, 81, 79, 77), (86, 87, 89, 88), (88, 89, 73, 72), (72, 74, 76, 78, 80, 82, 84, 86, 88), (90, 91, 93, 92), (92, 93, 95, 94), (94, 95, 97, 96), (96, 97, 99, 98), (98, 99, 101, 100), (100, 101, 103, 102), (102, 103, 105, 104), (93, 91, 107, 105, 103, 101, 99, 97, 95), (104, 105, 107, 106), (106, 107, 91, 90), (90, 92, 94, 96, 98, 100, 102, 104, 106), (108, 109, 111, 110), (110, 111, 113, 112), (112, 113, 115, 114), (114, 115, 117, 116), (116, 117, 119, 118), (118, 119, 121, 120), (120, 121, 123, 122), (111, 109, 125, 123, 121, 119, 117, 115, 113), (122, 123, 125, 124), (124, 125, 109, 108), (108, 110, 112, 114, 116, 118, 120, 122, 124), (126, 127, 129, 128), (128, 129, 131, 130), (130, 131, 133, 132), (132, 133, 135, 134), (134, 135, 137, 136), (136, 137, 139, 138), (138, 139, 141, 140), (129, 127, 143, 141, 139, 137, 135, 133, 131), (140, 141, 143, 142), (142, 143, 127, 126), (126, 128, 130, 132, 134, 136, 138, 140, 142)])
_uv = me_cylinder_004.uv_layers.new(name='UVMap')
_uv.uv.foreach_set('vector', [1.0, 0.5063, 1.0, 1.0, 0.8889, 1.0, 0.8889, 0.5063, 0.8889, 0.5063, 0.8889, 1.0, 0.7778, 1.0, 0.7778, 0.5063, 0.7778, 0.5063, 0.7778, 1.0, 0.6667, 1.0, 0.6667, 0.5063, 0.6667, 0.5063, 0.6667, 1.0, 0.5556, 1.0, 0.5556, 0.5063, 0.5556, 0.5063, 0.5556, 1.0, 0.4444, 1.0, 0.4444, 0.5063, 0.4444, 0.5063, 0.4444, 1.0, 0.3333, 1.0, 0.3333, 0.5063, 0.3333, 0.5063, 0.3333, 1.0, 0.2222, 1.0, 0.2222, 0.5063, 0.443, 0.4389, 0.225, 0.4775, 0.1232, 0.4289, 0.0374, 0.2779, 0.04215, 0.13, 0.1754, 0.02572, 0.3558, 0.03447, 0.4741, 0.1212, 0.5139, 0.3204, 0.2222, 0.5063, 0.2222, 1.0, 0.1111, 1.0, 0.1111, 0.5063, 0.1111, 0.5063, 0.1111, 1.0, 4.47e-08, 1.0, 4.47e-08, 0.5063, 0.7463, 0.4863, 0.8893, 0.4339, 0.9689, 0.2879, 0.9466, 0.1237, 0.8483, 0.02072, 0.6929, 0.03197, 0.5647, 0.165, 0.5774, 0.2754, 0.6132, 0.4214, 1.0, 0.5063, 1.0, 1.0, 0.8889, 1.0, 0.8889, 0.5063, 0.8889, 0.5063, 0.8889, 1.0, 0.7778, 1.0, 0.7778, 0.5063, 0.7778, 0.5063, 0.7778, 1.0, 0.6667, 1.0, 0.6667, 0.5063, 0.6667, 0.5063, 0.6667, 1.0, 0.5556, 1.0, 0.5556, 0.5063, 0.5556, 0.5063, 0.5556, 1.0, 0.4444, 1.0, 0.4444, 0.5063, 0.4444, 0.5063, 0.4444, 1.0, 0.3333, 1.0, 0.3333, 0.5063, 0.3333, 0.5063, 0.3333, 1.0, 0.2222, 1.0, 0.2222, 0.5063, 0.443, 0.4389, 0.225, 0.4775, 0.1232, 0.4289, 0.0374, 0.2779, 0.04215, 0.13, 0.1754, 0.02572, 0.3558, 0.03447, 0.4741, 0.1212, 0.5139, 0.3204, 0.2222, 0.5063, 0.2222, 1.0, 0.1111, 1.0, 0.1111, 0.5063, 0.1111, 0.5063, 0.1111, 1.0, 4.47e-08, 1.0, 4.47e-08, 0.5063, 0.7463, 0.4863, 0.8893, 0.4339, 0.9689, 0.2879, 0.9466, 0.1237, 0.8483, 0.02072, 0.6929, 0.03197, 0.5647, 0.165, 0.5774, 0.2754, 0.6132, 0.4214, 1.0, 0.5063, 1.0, 1.0, 0.8889, 1.0, 0.8889, 0.5063, 0.8889, 0.5063, 0.8889, 1.0, 0.7778, 1.0, 0.7778, 0.5063, 0.7778, 0.5063, 0.7778, 1.0, 0.6667, 1.0, 0.6667, 0.5063, 0.6667, 0.5063, 0.6667, 1.0, 0.5556, 1.0, 0.5556, 0.5063, 0.5556, 0.5063, 0.5556, 1.0, 0.4444, 1.0, 0.4444, 0.5063, 0.4444, 0.5063, 0.4444, 1.0, 0.3333, 1.0, 0.3333, 0.5063, 0.3333, 0.5063, 0.3333, 1.0, 0.2222, 1.0, 0.2222, 0.5063, 0.443, 0.4389, 0.225, 0.4775, 0.1232, 0.4289, 0.0374, 0.2779, 0.04215, 0.13, 0.1754, 0.02572, 0.3558, 0.03447, 0.4741, 0.1212, 0.5139, 0.3204, 0.2222, 0.5063, 0.2222, 1.0, 0.1111, 1.0, 0.1111, 0.5063, 0.1111, 0.5063, 0.1111, 1.0, 4.47e-08, 1.0, 4.47e-08, 0.5063, 0.7463, 0.4863, 0.8893, 0.4339, 0.9689, 0.2879, 0.9466, 0.1237, 0.8483, 0.02072, 0.6929, 0.03197, 0.5647, 0.165, 0.5774, 0.2754, 0.6132, 0.4214, 1.0, 0.5063, 1.0, 1.0, 0.8889, 1.0, 0.8889, 0.5063, 0.8889, 0.5063, 0.8889, 1.0, 0.7778, 1.0, 0.7778, 0.5063, 0.7778, 0.5063, 0.7778, 1.0, 0.6667, 1.0, 0.6667, 0.5063, 0.6667, 0.5063, 0.6667, 1.0, 0.5556, 1.0, 0.5556, 0.5063, 0.5556, 0.5063, 0.5556, 1.0, 0.4444, 1.0, 0.4444, 0.5063, 0.4444, 0.5063, 0.4444, 1.0, 0.3333, 1.0, 0.3333, 0.5063, 0.3333, 0.5063, 0.3333, 1.0, 0.2222, 1.0, 0.2222, 0.5063, 0.443, 0.4389, 0.225, 0.4775, 0.1232, 0.4289, 0.0374, 0.2779, 0.04215, 0.13, 0.1754, 0.02572, 0.3558, 0.03447, 0.4741, 0.1212, 0.5139, 0.3204, 0.2222, 0.5063, 0.2222, 1.0, 0.1111, 1.0, 0.1111, 0.5063, 0.1111, 0.5063, 0.1111, 1.0, 4.47e-08, 1.0, 4.47e-08, 0.5063, 0.7463, 0.4863, 0.8893, 0.4339, 0.9689, 0.2879, 0.9466, 0.1237, 0.8483, 0.02072, 0.6929, 0.03197, 0.5647, 0.165, 0.5774, 0.2754, 0.6132, 0.4214, 1.0, 0.5063, 1.0, 1.0, 0.8889, 1.0, 0.8889, 0.5063, 0.8889, 0.5063, 0.8889, 1.0, 0.7778, 1.0, 0.7778, 0.5063, 0.7778, 0.5063, 0.7778, 1.0, 0.6667, 1.0, 0.6667, 0.5063, 0.6667, 0.5063, 0.6667, 1.0, 0.5556, 1.0, 0.5556, 0.5063, 0.5556, 0.5063, 0.5556, 1.0, 0.4444, 1.0, 0.4444, 0.5063, 0.4444, 0.5063, 0.4444, 1.0, 0.3333, 1.0, 0.3333, 0.5063, 0.3333, 0.5063, 0.3333, 1.0, 0.2222, 1.0, 0.2222, 0.5063, 0.443, 0.4389, 0.225, 0.4775, 0.1232, 0.4289, 0.0374, 0.2779, 0.04215, 0.13, 0.1754, 0.02572, 0.3558, 0.03447, 0.4741, 0.1212, 0.5139, 0.3204, 0.2222, 0.5063, 0.2222, 1.0, 0.1111, 1.0, 0.1111, 0.5063, 0.1111, 0.5063, 0.1111, 1.0, 4.47e-08, 1.0, 4.47e-08, 0.5063, 0.7463, 0.4863, 0.8893, 0.4339, 0.9689, 0.2879, 0.9466, 0.1237, 0.8483, 0.02072, 0.6929, 0.03197, 0.5647, 0.165, 0.5774, 0.2754, 0.6132, 0.4214, 1.0, 0.5063, 1.0, 1.0, 0.8889, 1.0, 0.8889, 0.5063, 0.8889, 0.5063, 0.8889, 1.0, 0.7778, 1.0, 0.7778, 0.5063, 0.7778, 0.5063, 0.7778, 1.0, 0.6667, 1.0, 0.6667, 0.5063, 0.6667, 0.5063, 0.6667, 1.0, 0.5556, 1.0, 0.5556, 0.5063, 0.5556, 0.5063, 0.5556, 1.0, 0.4444, 1.0, 0.4444, 0.5063, 0.4444, 0.5063, 0.4444, 1.0, 0.3333, 1.0, 0.3333, 0.5063, 0.3333, 0.5063, 0.3333, 1.0, 0.2222, 1.0, 0.2222, 0.5063, 0.443, 0.4389, 0.225, 0.4775, 0.1232, 0.4289, 0.0374, 0.2779, 0.04215, 0.13, 0.1754, 0.02572, 0.3558, 0.03447, 0.4741, 0.1212, 0.5139, 0.3204, 0.2222, 0.5063, 0.2222, 1.0, 0.1111, 1.0, 0.1111, 0.5063, 0.1111, 0.5063, 0.1111, 1.0, 4.47e-08, 1.0, 4.47e-08, 0.5063, 0.7463, 0.4863, 0.8893, 0.4339, 0.9689, 0.2879, 0.9466, 0.1237, 0.8483, 0.02072, 0.6929, 0.03197, 0.5647, 0.165, 0.5774, 0.2754, 0.6132, 0.4214, 1.0, 0.5063, 1.0, 1.0, 0.8889, 1.0, 0.8889, 0.5063, 0.8889, 0.5063, 0.8889, 1.0, 0.7778, 1.0, 0.7778, 0.5063, 0.7778, 0.5063, 0.7778, 1.0, 0.6667, 1.0, 0.6667, 0.5063, 0.6667, 0.5063, 0.6667, 1.0, 0.5556, 1.0, 0.5556, 0.5063, 0.5556, 0.5063, 0.5556, 1.0, 0.4444, 1.0, 0.4444, 0.5063, 0.4444, 0.5063, 0.4444, 1.0, 0.3333, 1.0, 0.3333, 0.5063, 0.3333, 0.5063, 0.3333, 1.0, 0.2222, 1.0, 0.2222, 0.5063, 0.443, 0.4389, 0.225, 0.4775, 0.1232, 0.4289, 0.0374, 0.2779, 0.04215, 0.13, 0.1754, 0.02572, 0.3558, 0.03447, 0.4741, 0.1212, 0.5139, 0.3204, 0.2222, 0.5063, 0.2222, 1.0, 0.1111, 1.0, 0.1111, 0.5063, 0.1111, 0.5063, 0.1111, 1.0, 4.47e-08, 1.0, 4.47e-08, 0.5063, 0.7463, 0.4863, 0.8893, 0.4339, 0.9689, 0.2879, 0.9466, 0.1237, 0.8483, 0.02072, 0.6929, 0.03197, 0.5647, 0.165, 0.5774, 0.2754, 0.6132, 0.4214, 1.0, 0.5063, 1.0, 1.0, 0.8889, 1.0, 0.8889, 0.5063, 0.8889, 0.5063, 0.8889, 1.0, 0.7778, 1.0, 0.7778, 0.5063, 0.7778, 0.5063, 0.7778, 1.0, 0.6667, 1.0, 0.6667, 0.5063, 0.6667, 0.5063, 0.6667, 1.0, 0.5556, 1.0, 0.5556, 0.5063, 0.5556, 0.5063, 0.5556, 1.0, 0.4444, 1.0, 0.4444, 0.5063, 0.4444, 0.5063, 0.4444, 1.0, 0.3333, 1.0, 0.3333, 0.5063, 0.3333, 0.5063, 0.3333, 1.0, 0.2222, 1.0, 0.2222, 0.5063, 0.443, 0.4389, 0.225, 0.4775, 0.1232, 0.4289, 0.0374, 0.2779, 0.04215, 0.13, 0.1754, 0.02572, 0.3558, 0.03447, 0.4741, 0.1212, 0.5139, 0.3204, 0.2222, 0.5063, 0.2222, 1.0, 0.1111, 1.0, 0.1111, 0.5063, 0.1111, 0.5063, 0.1111, 1.0, 4.47e-08, 1.0, 4.47e-08, 0.5063, 0.7463, 0.4863, 0.8893, 0.4339, 0.9689, 0.2879, 0.9466, 0.1237, 0.8483, 0.02072, 0.6929, 0.03197, 0.5647, 0.165, 0.5774, 0.2754, 0.6132, 0.4214])
me_cylinder_004.materials.append(mat_material_001)
me_cylinder_004.update()
me_cylinder_007 = bpy.data.meshes.new('Cylinder.007')
me_cylinder_007.from_pydata([(0.0, 1.0, -1.0), (0.0, 1.0, 1.0), (0.6428, 0.766, -1.0), (0.6428, 0.766, 1.0), (0.9848, 0.1736, -1.0), (0.9848, 0.1736, 1.0), (0.866, -0.5, -1.0), (0.866, -0.5, 1.0), (0.342, -0.9397, -1.0), (0.342, -0.9397, 1.0), (-0.342, -0.9397, -1.0), (-0.342, -0.9397, 1.0), (-0.866, -0.5, -1.0), (-0.866, -0.5, 1.0), (-0.9848, 0.1736, -1.0), (-0.9848, 0.1736, 1.0), (-0.6428, 0.766, -1.0), (-0.6428, 0.766, 1.0), (0.0, 2.94, 1.0), (0.6428, 2.706, 1.0), (0.9848, 2.113, 1.0), (0.866, 1.44, 1.0), (0.342, 1.0, 1.0), (-0.342, 1.0, 1.0), (-0.866, 1.44, 1.0), (-0.9848, 2.113, 1.0), (-0.6428, 2.706, 1.0), (0.0, 4.879, 1.0), (0.6428, 4.645, 1.0), (0.9848, 4.053, 1.0), (0.866, 3.379, 1.0), (0.342, 2.94, 1.0), (-0.342, 2.94, 1.0), (-0.866, 3.379, 1.0), (-0.9848, 4.053, 1.0), (-0.6428, 4.645, 1.0), (0.0, 6.819, -1.0), (0.0, 6.819, 1.0), (0.6428, 6.585, -1.0), (0.6428, 6.585, 1.0), (0.9848, 5.993, -1.0), (0.9848, 5.993, 1.0), (0.866, 5.319, -1.0), (0.866, 5.319, 1.0), (0.342, 4.879, -1.0), (0.342, 4.879, 1.0), (-0.342, 4.879, -1.0), (-0.342, 4.879, 1.0), (-0.866, 5.319, -1.0), (-0.866, 5.319, 1.0), (-0.9848, 5.993, -1.0), (-0.9848, 5.993, 1.0), (-0.6428, 6.585, -1.0), (-0.6428, 6.585, 1.0), (0.0, 1.0, -4.319), (0.0, 1.0, -2.319), (0.6428, 0.766, -4.319), (0.6428, 0.766, -2.319), (0.9848, 0.1736, -4.319), (0.9848, 0.1736, -2.319), (0.866, -0.5, -4.319), (0.866, -0.5, -2.319), (0.342, -0.9397, -4.319), (0.342, -0.9397, -2.319), (-0.342, -0.9397, -4.319), (-0.342, -0.9397, -2.319), (-0.866, -0.5, -4.319), (-0.866, -0.5, -2.319), (-0.9848, 0.1736, -4.319), (-0.9848, 0.1736, -2.319), (-0.6428, 0.766, -4.319), (-0.6428, 0.766, -2.319), (0.0, 2.94, -4.319), (0.6428, 2.706, -4.319), (0.9848, 2.113, -4.319), (0.866, 1.44, -4.319), (0.342, 1.0, -4.319), (-0.342, 1.0, -4.319), (-0.866, 1.44, -4.319), (-0.9848, 2.113, -4.319), (-0.6428, 2.706, -4.319), (0.0, 4.879, -4.319), (0.6428, 4.645, -4.319), (0.9848, 4.053, -4.319), (0.866, 3.379, -4.319), (0.342, 2.94, -4.319), (-0.342, 2.94, -4.319), (-0.866, 3.379, -4.319), (-0.9848, 4.053, -4.319), (-0.6428, 4.645, -4.319), (0.0, 6.819, -4.319), (0.0, 6.819, -2.319), (0.6428, 6.585, -4.319), (0.6428, 6.585, -2.319), (0.9848, 5.993, -4.319), (0.9848, 5.993, -2.319), (0.866, 5.319, -4.319), (0.866, 5.319, -2.319), (0.342, 4.879, -4.319), (0.342, 4.879, -2.319), (-0.342, 4.879, -4.319), (-0.342, 4.879, -2.319), (-0.866, 5.319, -4.319), (-0.866, 5.319, -2.319), (-0.9848, 5.993, -4.319), (-0.9848, 5.993, -2.319), (-0.6428, 6.585, -4.319), (-0.6428, 6.585, -2.319), (0.0, 2.94, -0.4318), (0.6428, 2.706, -0.4318), (0.9848, 2.113, -0.4318), (0.866, 1.44, -0.4318), (0.342, 1.0, -0.4318), (-0.342, 1.0, -0.4318), (-0.866, 1.44, -0.4318), (-0.9848, 2.113, -0.4318), (-0.6428, 2.706, -0.4318), (0.0, 4.879, -0.4611), (0.6428, 4.645, -0.4611), (0.9848, 4.053, -0.4611), (0.866, 3.379, -0.4611), (0.342, 2.94, -0.4611), (-0.342, 2.94, -0.4611), (-0.866, 3.379, -0.4611), (-0.9848, 4.053, -0.4611), (-0.6428, 4.645, -0.4611), (0.0, 4.879, -2.912), (0.6428, 4.645, -2.912), (0.9848, 4.053, -2.912), (0.866, 3.379, -2.912), (0.342, 2.94, -2.912), (-0.342, 2.94, -2.912), (-0.866, 3.379, -2.912), (-0.9848, 4.053, -2.912), (-0.6428, 4.645, -2.912), (0.0, 2.94, -2.939), (0.6428, 2.706, -2.939), (0.9848, 2.113, -2.939), (0.866, 1.44, -2.939), (0.342, 1.0, -2.939), (-0.342, 1.0, -2.939), (-0.866, 1.44, -2.939), (-0.9848, 2.113, -2.939), (-0.6428, 2.706, -2.939)], [], [(0, 1, 3, 2), (2, 3, 5, 4), (4, 5, 7, 6), (6, 7, 9, 8), (8, 9, 11, 10), (10, 11, 13, 12), (12, 13, 15, 14), (3, 1, 17, 15, 13, 11, 9, 7, 5), (14, 15, 17, 16), (16, 17, 1, 0), (71, 69, 14, 16), (108, 18, 19, 109), (109, 19, 20, 110), (110, 20, 21, 111), (111, 21, 22, 112), (112, 22, 23, 113), (113, 23, 24, 114), (114, 24, 25, 115), (19, 18, 26, 25, 24, 23, 22, 21, 20), (115, 25, 26, 116), (116, 26, 18, 108), (125, 117, 118, 119, 120, 121, 122, 123, 124), (117, 27, 28, 118), (118, 28, 29, 119), (119, 29, 30, 120), (120, 30, 31, 121), (121, 31, 32, 122), (122, 32, 33, 123), (123, 33, 34, 124), (28, 27, 35, 34, 33, 32, 31, 30, 29), (124, 34, 35, 125), (125, 35, 27, 117), (116, 108, 109, 110, 111, 112, 113, 114, 115), (36, 37, 39, 38), (38, 39, 41, 40), (40, 41, 43, 42), (42, 43, 45, 44), (44, 45, 47, 46), (46, 47, 49, 48), (48, 49, 51, 50), (39, 37, 53, 51, 49, 47, 45, 43, 41), (50, 51, 53, 52), (52, 53, 37, 36), (107, 105, 50, 52), (54, 55, 57, 56), (56, 57, 59, 58), (58, 59, 61, 60), (60, 61, 63, 62), (62, 63, 65, 64), (64, 65, 67, 66), (66, 67, 69, 68), (55, 71, 16, 0), (68, 69, 71, 70), (70, 71, 55, 54), (54, 56, 58, 60, 62, 64, 66, 68, 70), (72, 73, 74, 75, 76, 77, 78, 79, 80), (81, 82, 83, 84, 85, 86, 87, 88, 89), (90, 91, 93, 92), (92, 93, 95, 94), (94, 95, 97, 96), (96, 97, 99, 98), (98, 99, 101, 100), (100, 101, 103, 102), (102, 103, 105, 104), (91, 107, 52, 36), (104, 105, 107, 106), (106, 107, 91, 90), (90, 92, 94, 96, 98, 100, 102, 104, 106), (105, 103, 48, 50), (103, 101, 46, 48), (101, 99, 44, 46), (99, 97, 42, 44), (97, 95, 40, 42), (95, 93, 38, 40), (93, 91, 36, 38), (69, 67, 12, 14), (67, 65, 10, 12), (65, 63, 8, 10), (63, 61, 6, 8), (61, 59, 4, 6), (59, 57, 2, 4), (57, 55, 0, 2), (89, 134, 126, 81), (88, 133, 134, 89), (87, 132, 133, 88), (86, 131, 132, 87), (85, 130, 131, 86), (84, 129, 130, 85), (83, 128, 129, 84), (82, 127, 128, 83), (81, 126, 127, 82), (80, 143, 135, 72), (79, 142, 143, 80), (78, 141, 142, 79), (77, 140, 141, 78), (76, 139, 140, 77), (75, 138, 139, 76), (74, 137, 138, 75), (73, 136, 137, 74), (72, 135, 136, 73), (134, 133, 132, 131, 130, 129, 128, 127, 126), (143, 142, 141, 140, 139, 138, 137, 136, 135)])
_uv = me_cylinder_007.uv_layers.new(name='UVMap')
_uv.uv.foreach_set('vector', [1.0, 0.5063, 1.0, 1.0, 0.8889, 1.0, 0.8889, 0.5063, 0.8889, 0.5063, 0.8889, 1.0, 0.7778, 1.0, 0.7778, 0.5063, 0.7778, 0.5063, 0.7778, 1.0, 0.6667, 1.0, 0.6667, 0.5063, 0.6667, 0.5063, 0.6667, 1.0, 0.5556, 1.0, 0.5556, 0.5063, 0.5556, 0.5063, 0.5556, 1.0, 0.4444, 1.0, 0.4444, 0.5063, 0.4444, 0.5063, 0.4444, 1.0, 0.3333, 1.0, 0.3333, 0.5063, 0.3333, 0.5063, 0.3333, 1.0, 0.2222, 1.0, 0.2222, 0.5063, 0.4178, 0.4294, 0.225, 0.4775, 0.1043, 0.4257, 0.0374, 0.2779, 0.0516, 0.1379, 0.1754, 0.02887, 0.3558, 0.03447, 0.4552, 0.1275, 0.4981, 0.3063, 0.2222, 0.5063, 0.2222, 1.0, 0.1111, 1.0, 0.1111, 0.5063, 0.1111, 0.5063, 0.1111, 1.0, 4.47e-08, 1.0, 4.47e-08, 0.5063, 0.1111, 1.0, 0.2222, 1.0, 0.2222, 0.5063, 0.1111, 0.5063, 1.0, 0.6466, 1.0, 1.0, 0.8889, 1.0, 0.8889, 0.6466, 0.8889, 0.6466, 0.8889, 1.0, 0.7778, 1.0, 0.7778, 0.6466, 0.7778, 0.6466, 0.7778, 1.0, 0.6667, 1.0, 0.6667, 0.6466, 0.6667, 0.6466, 0.6667, 1.0, 0.5556, 1.0, 0.5556, 0.6466, 0.5556, 0.6466, 0.5556, 1.0, 0.4444, 1.0, 0.4444, 0.6466, 0.4444, 0.6466, 0.4444, 1.0, 0.3333, 1.0, 0.3333, 0.6466, 0.3333, 0.6466, 0.3333, 1.0, 0.2222, 1.0, 0.2222, 0.6466, 0.4178, 0.4294, 0.225, 0.4775, 0.1043, 0.4257, 0.0374, 0.2779, 0.0516, 0.1379, 0.1754, 0.02887, 0.3558, 0.03447, 0.4552, 0.1275, 0.4981, 0.3063, 0.2222, 0.6466, 0.2222, 1.0, 0.1111, 1.0, 0.1111, 0.6466, 0.1111, 0.6466, 0.1111, 1.0, 4.47e-08, 1.0, 4.47e-08, 0.6466, 0.4152, 0.113, 0.4938, 0.2681, 0.4436, 0.3963, 0.284, 0.4642, 0.1347, 0.4379, 0.05619, 0.3249, 0.05619, 0.1734, 0.1536, 0.06043, 0.3029, 0.03097, 1.0, 0.6393, 1.0, 1.0, 0.8889, 1.0, 0.8889, 0.6393, 0.8889, 0.6393, 0.8889, 1.0, 0.7778, 1.0, 0.7778, 0.6393, 0.7778, 0.6393, 0.7778, 1.0, 0.6667, 1.0, 0.6667, 0.6393, 0.6667, 0.6393, 0.6667, 1.0, 0.5556, 1.0, 0.5556, 0.6393, 0.5556, 0.6393, 0.5556, 1.0, 0.4444, 1.0, 0.4444, 0.6393, 0.4444, 0.6393, 0.4444, 1.0, 0.3333, 1.0, 0.3333, 0.6393, 0.3333, 0.6393, 0.3333, 1.0, 0.2222, 1.0, 0.2222, 0.6393, 0.4178, 0.4294, 0.225, 0.4775, 0.1043, 0.4257, 0.0374, 0.2779, 0.0516, 0.1379, 0.1754, 0.02887, 0.3558, 0.03447, 0.4552, 0.1275, 0.4981, 0.3063, 0.2222, 0.6393, 0.2222, 1.0, 0.1111, 1.0, 0.1111, 0.6393, 0.1111, 0.6393, 0.1111, 1.0, 4.47e-08, 1.0, 4.47e-08, 0.6393, 0.8614, 0.07333, 0.9551, 0.185, 0.9441, 0.3308, 0.8614, 0.4425, 0.7178, 0.4678, 0.5916, 0.3949, 0.5685, 0.2626, 0.5916, 0.1209, 0.7178, 0.04802, 1.0, 0.5063, 1.0, 1.0, 0.8889, 1.0, 0.8889, 0.5063, 0.8889, 0.5063, 0.8889, 1.0, 0.7778, 1.0, 0.7778, 0.5063, 0.7778, 0.5063, 0.7778, 1.0, 0.6667, 1.0, 0.6667, 0.5063, 0.6667, 0.5063, 0.6667, 1.0, 0.5556, 1.0, 0.5556, 0.5063, 0.5556, 0.5063, 0.5556, 1.0, 0.4444, 1.0, 0.4444, 0.5063, 0.4444, 0.5063, 0.4444, 1.0, 0.3333, 1.0, 0.3333, 0.5063, 0.3333, 0.5063, 0.3333, 1.0, 0.2222, 1.0, 0.2222, 0.5063, 0.4178, 0.4294, 0.225, 0.4775, 0.1043, 0.4257, 0.0374, 0.2779, 0.0516, 0.1379, 0.1754, 0.02887, 0.3558, 0.03447, 0.4552, 0.1275, 0.4981, 0.3063, 0.2222, 0.5063, 0.2222, 1.0, 0.1111, 1.0, 0.1111, 0.5063, 0.1111, 0.5063, 0.1111, 1.0, 4.47e-08, 1.0, 4.47e-08, 0.5063, 0.1111, 1.0, 0.2222, 1.0, 0.2222, 0.5063, 0.1111, 0.5063, 1.0, 0.5063, 1.0, 1.0, 0.8889, 1.0, 0.8889, 0.5063, 0.8889, 0.5063, 0.8889, 1.0, 0.7778, 1.0, 0.7778, 0.5063, 0.7778, 0.5063, 0.7778, 1.0, 0.6667, 1.0, 0.6667, 0.5063, 0.6667, 0.5063, 0.6667, 1.0, 0.5556, 1.0, 0.5556, 0.5063, 0.5556, 0.5063, 0.5556, 1.0, 0.4444, 1.0, 0.4444, 0.5063, 0.4444, 0.5063, 0.4444, 1.0, 0.3333, 1.0, 0.3333, 0.5063, 0.3333, 0.5063, 0.3333, 1.0, 0.2222, 1.0, 0.2222, 0.5063, 4.47e-08, 1.0, 0.1111, 1.0, 0.1111, 0.5063, 4.47e-08, 0.5063, 0.2222, 0.5063, 0.2222, 1.0, 0.1111, 1.0, 0.1111, 0.5063, 0.1111, 0.5063, 0.1111, 1.0, 4.47e-08, 1.0, 4.47e-08, 0.5063, 0.7463, 0.4863, 0.8893, 0.4339, 0.9578, 0.2879, 0.9466, 0.1237, 0.8515, 0.0475, 0.6992, 0.05402, 0.5647, 0.165, 0.5774, 0.2754, 0.6132, 0.4214, 0.7463, 0.4863, 0.8893, 0.4339, 0.9578, 0.2879, 0.9466, 0.1237, 0.8515, 0.0475, 0.6992, 0.05402, 0.5647, 0.165, 0.5774, 0.2754, 0.6132, 0.4214, 0.7463, 0.4863, 0.8893, 0.4339, 0.9578, 0.2879, 0.9466, 0.1237, 0.8515, 0.0475, 0.6992, 0.05402, 0.5647, 0.165, 0.5774, 0.2754, 0.6132, 0.4214, 1.0, 0.5063, 1.0, 1.0, 0.8889, 1.0, 0.8889, 0.5063, 0.8889, 0.5063, 0.8889, 1.0, 0.7778, 1.0, 0.7778, 0.5063, 0.7778, 0.5063, 0.7778, 1.0, 0.6667, 1.0, 0.6667, 0.5063, 0.6667, 0.5063, 0.6667, 1.0, 0.5556, 1.0, 0.5556, 0.5063, 0.5556, 0.5063, 0.5556, 1.0, 0.4444, 1.0, 0.4444, 0.5063, 0.4444, 0.5063, 0.4444, 1.0, 0.3333, 1.0, 0.3333, 0.5063, 0.3333, 0.5063, 0.3333, 1.0, 0.2222, 1.0, 0.2222, 0.5063, 4.47e-08, 1.0, 0.1111, 1.0, 0.1111, 0.5063, 4.47e-08, 0.5063, 0.2222, 0.5063, 0.2222, 1.0, 0.1111, 1.0, 0.1111, 0.5063, 0.1111, 0.5063, 0.1111, 1.0, 4.47e-08, 1.0, 4.47e-08, 0.5063, 0.7463, 0.4863, 0.8893, 0.4339, 0.9578, 0.2879, 0.9403, 0.1222, 0.8515, 0.0475, 0.6992, 0.05402, 0.5647, 0.165, 0.5774, 0.2754, 0.6132, 0.4214, 0.2222, 1.0, 0.3333, 1.0, 0.3333, 0.5063, 0.2222, 0.5063, 0.3333, 1.0, 0.4444, 1.0, 0.4444, 0.5063, 0.3333, 0.5063, 0.4444, 1.0, 0.5556, 1.0, 0.5556, 0.5063, 0.4444, 0.5063, 0.5556, 1.0, 0.6667, 1.0, 0.6667, 0.5063, 0.5556, 0.5063, 0.6667, 1.0, 0.7778, 1.0, 0.7778, 0.5063, 0.6667, 0.5063, 0.7778, 1.0, 0.8889, 1.0, 0.8889, 0.5063, 0.7778, 0.5063, 0.8889, 1.0, 1.0, 1.0, 1.0, 0.5063, 0.8889, 0.5063, 0.2222, 1.0, 0.3333, 1.0, 0.3333, 0.5063, 0.2222, 0.5063, 0.3333, 1.0, 0.4444, 1.0, 0.4444, 0.5063, 0.3333, 0.5063, 0.4444, 1.0, 0.5556, 1.0, 0.5556, 0.5063, 0.4444, 0.5063, 0.5556, 1.0, 0.6667, 1.0, 0.6667, 0.5063, 0.5556, 0.5063, 0.6667, 1.0, 0.7778, 1.0, 0.7778, 0.5063, 0.6667, 0.5063, 0.7778, 1.0, 0.8889, 1.0, 0.8889, 0.5063, 0.7778, 0.5063, 0.8889, 1.0, 1.0, 1.0, 1.0, 0.5063, 0.8889, 0.5063, 0.1111, 0.5063, 0.1111, 0.8538, 4.47e-08, 0.8538, 4.47e-08, 0.5063, 0.2222, 0.5063, 0.2222, 0.8538, 0.1111, 0.8538, 0.1111, 0.5063, 0.3333, 0.5063, 0.3333, 0.8538, 0.2222, 0.8538, 0.2222, 0.5063, 0.4444, 0.5063, 0.4444, 0.8538, 0.3333, 0.8538, 0.3333, 0.5063, 0.5556, 0.5063, 0.5556, 0.8538, 0.4444, 0.8538, 0.4444, 0.5063, 0.6667, 0.5063, 0.6667, 0.8538, 0.5556, 0.8538, 0.5556, 0.5063, 0.7778, 0.5063, 0.7778, 0.8538, 0.6667, 0.8538, 0.6667, 0.5063, 0.8889, 0.5063, 0.8889, 0.8538, 0.7778, 0.8538, 0.7778, 0.5063, 1.0, 0.5063, 1.0, 0.8538, 0.8889, 0.8538, 0.8889, 0.5063, 0.1111, 0.5063, 0.1111, 0.8469, 4.47e-08, 0.8469, 4.47e-08, 0.5063, 0.2222, 0.5063, 0.2222, 0.8469, 0.1111, 0.8469, 0.1111, 0.5063, 0.3333, 0.5063, 0.3333, 0.8469, 0.2222, 0.8469, 0.2222, 0.5063, 0.4444, 0.5063, 0.4444, 0.8469, 0.3333, 0.8469, 0.3333, 0.5063, 0.5556, 0.5063, 0.5556, 0.8469, 0.4444, 0.8469, 0.4444, 0.5063, 0.6667, 0.5063, 0.6667, 0.8469, 0.5556, 0.8469, 0.5556, 0.5063, 0.7778, 0.5063, 0.7778, 0.8469, 0.6667, 0.8469, 0.6667, 0.5063, 0.8889, 0.5063, 0.8889, 0.8469, 0.7778, 0.8469, 0.7778, 0.5063, 1.0, 0.5063, 1.0, 0.8469, 0.8889, 0.8469, 0.8889, 0.5063, 0.6395, 0.07846, 0.7872, 0.03899, 0.929, 0.1211, 0.9631, 0.2618, 0.9117, 0.4009, 0.7809, 0.4767, 0.6442, 0.4451, 0.581, 0.3722, 0.5684, 0.186, 0.0374, 0.1659, 0.1491, 0.06893, 0.2961, 0.03986, 0.4064, 0.1208, 0.4843, 0.2736, 0.4348, 0.3997, 0.2772, 0.4665, 0.1302, 0.4406, 0.05315, 0.3294])
me_cylinder_007.materials.append(mat_material_001)
me_cylinder_007.update()

# ---- objects
ob_cylinder = bpy.data.objects.new('Cylinder', me_cylinder)
ob_cylinder_001 = bpy.data.objects.new('Cylinder.001', me_cylinder_001)
ob_cylinder_002 = bpy.data.objects.new('Cylinder.002', me_cylinder_002)
ob_cylinder_004 = bpy.data.objects.new('Cylinder.004', me_cylinder_004)
ob_cylinder_005 = bpy.data.objects.new('Cylinder.005', me_cylinder_007)

# ---- transforms, parenting, visibility, modifiers, constraints
ob_cylinder.location = (0.0, -10.31, 0.0)
ob_cylinder.rotation_euler = (1.571, -0.0, 0.0)
ob_cylinder.scale = (1.0, 1.0, 2.03)
ob_cylinder_001.location = (0.0, 8.615, 0.0)
ob_cylinder_001.rotation_euler = (1.571, -0.0, 0.0)
ob_cylinder_001.scale = (1.0, 1.0, 2.03)
ob_cylinder_002.location = (-0.599, 9.049, 0.0)
ob_cylinder_002.rotation_euler = (1.571, -0.0, 1.571)
ob_cylinder_002.scale = (1.0, 1.0, 2.03)
ob_cylinder_004.location = (0.0, -2.292, 0.0)
ob_cylinder_004.rotation_euler = (1.571, -0.0, 0.0)
ob_cylinder_004.scale = (1.0, 1.0, 2.03)
ob_cylinder_005.location = (0.0, -26.91, 0.0)
ob_cylinder_005.rotation_euler = (1.571, -0.0, 0.0)
ob_cylinder_005.scale = (1.0, 1.0, 2.03)

# ---- collection membership
col_collection.objects.link(ob_cylinder)
col_collection.objects.link(ob_cylinder_001)
col_collection.objects.link(ob_cylinder_002)
col_collection.objects.link(ob_cylinder_004)
col_collection.objects.link(ob_cylinder_005)

# ---- scene / render settings (as saved in the file)
scene.frame_start = 1; scene.frame_end = 250; scene.frame_set(78)
scene.render.engine = 'BLENDER_EEVEE_NEXT'
scene.render.bake_bias = 0.0
scene.render.bake_samples = 0
scene.cycles.sampling_pattern = 'TABULATED_SOBOL'
scene.eevee.use_volume_custom_range = False
bpy.context.view_layer.update()

# ---- added for rendering (the .blend has no active camera and no usable light): camera, sun
cam_auto = bpy.data.cameras.new('AutoCamera')
cam_auto.lens = 50.0
cam_auto.sensor_width = 36.0
cam_auto.clip_end = 1000.0
ob_auto_camera = bpy.data.objects.new('AutoCamera', cam_auto)
scene.collection.objects.link(ob_auto_camera)
ob_auto_camera.location = (36.9156, -54.1665, 32.9513)
ob_auto_camera.rotation_euler = (1.09748, -7.21219e-08, 0.694738)
scene.camera = ob_auto_camera
light_auto_sun = bpy.data.lights.new('AutoSun', 'SUN')
light_auto_sun.energy = 3.0
light_auto_sun.angle = 0.0523599
ob_auto_sun = bpy.data.objects.new('AutoSun', light_auto_sun)
scene.collection.objects.link(ob_auto_sun)
ob_auto_sun.rotation_euler = (0.872665, 0.174533, 0.523599)
bpy.context.view_layer.update()
